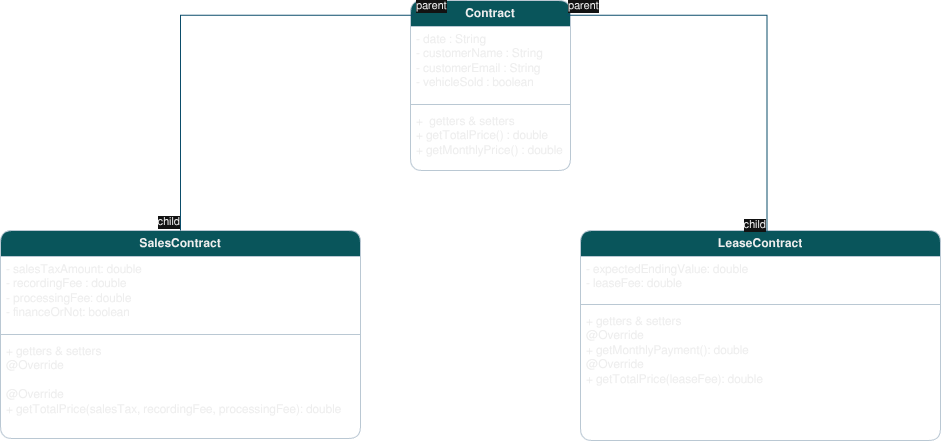

The diagram above was exported from draw.io. Its source (the exported page's mxGraphModel, read from the mxfile embedded in the PNG):
<mxGraphModel dx="970" dy="589" grid="0" gridSize="10" guides="1" tooltips="1" connect="1" arrows="1" fold="1" page="1" pageScale="1" pageWidth="1100" pageHeight="850" background="none" math="0" shadow="0">
  <root>
    <mxCell id="0" />
    <mxCell id="1" parent="0" />
    <mxCell id="2NpjfirKPtZyT0Wl0fxn-1" value="Contract" style="swimlane;fontStyle=1;align=center;verticalAlign=top;childLayout=stackLayout;horizontal=1;startSize=26;horizontalStack=0;resizeParent=1;resizeParentMax=0;resizeLast=0;collapsible=1;marginBottom=0;whiteSpace=wrap;html=1;fontFamily=Helvetica;rounded=1;labelBackgroundColor=none;fillColor=#09555B;strokeColor=#BAC8D3;fontColor=#EEEEEE;" parent="1" vertex="1">
      <mxGeometry x="450" y="30" width="160" height="170" as="geometry" />
    </mxCell>
    <mxCell id="2NpjfirKPtZyT0Wl0fxn-2" value="- date : String&lt;div&gt;- customerName : String&amp;nbsp;&lt;/div&gt;&lt;div&gt;- customerEmail : String&amp;nbsp;&lt;/div&gt;&lt;div&gt;- vehicleSold : boolean&lt;/div&gt;&lt;div&gt;&lt;br&gt;&lt;/div&gt;&lt;div&gt;&lt;br&gt;&lt;/div&gt;" style="text;strokeColor=none;fillColor=none;align=left;verticalAlign=top;spacingLeft=4;spacingRight=4;overflow=hidden;rotatable=0;points=[[0,0.5],[1,0.5]];portConstraint=eastwest;whiteSpace=wrap;html=1;fontFamily=Helvetica;rounded=1;labelBackgroundColor=none;fontColor=#EEEEEE;" parent="2NpjfirKPtZyT0Wl0fxn-1" vertex="1">
      <mxGeometry y="26" width="160" height="74" as="geometry" />
    </mxCell>
    <mxCell id="2NpjfirKPtZyT0Wl0fxn-3" value="" style="line;strokeWidth=1;fillColor=none;align=left;verticalAlign=middle;spacingTop=-1;spacingLeft=3;spacingRight=3;rotatable=0;labelPosition=right;points=[];portConstraint=eastwest;fontFamily=Helvetica;rounded=1;labelBackgroundColor=none;strokeColor=#BAC8D3;fontColor=#EEEEEE;" parent="2NpjfirKPtZyT0Wl0fxn-1" vertex="1">
      <mxGeometry y="100" width="160" height="8" as="geometry" />
    </mxCell>
    <mxCell id="2NpjfirKPtZyT0Wl0fxn-4" value="+&amp;nbsp; getters &amp;amp; setters&amp;nbsp;&lt;div&gt;+ getTotalPrice() : double&lt;/div&gt;&lt;div&gt;+ getMonthlyPrice() : double&lt;/div&gt;&lt;div&gt;&lt;br&gt;&lt;/div&gt;" style="text;strokeColor=none;fillColor=none;align=left;verticalAlign=top;spacingLeft=4;spacingRight=4;overflow=hidden;rotatable=0;points=[[0,0.5],[1,0.5]];portConstraint=eastwest;whiteSpace=wrap;html=1;fontFamily=Helvetica;rounded=1;labelBackgroundColor=none;fontColor=#EEEEEE;" parent="2NpjfirKPtZyT0Wl0fxn-1" vertex="1">
      <mxGeometry y="108" width="160" height="62" as="geometry" />
    </mxCell>
    <mxCell id="2NpjfirKPtZyT0Wl0fxn-5" value="SalesContract" style="swimlane;fontStyle=1;align=center;verticalAlign=top;childLayout=stackLayout;horizontal=1;startSize=26;horizontalStack=0;resizeParent=1;resizeParentMax=0;resizeLast=0;collapsible=1;marginBottom=0;whiteSpace=wrap;html=1;fontFamily=Helvetica;rounded=1;labelBackgroundColor=none;fillColor=#09555B;strokeColor=#BAC8D3;fontColor=#EEEEEE;" parent="1" vertex="1">
      <mxGeometry x="40" y="260" width="360" height="208" as="geometry" />
    </mxCell>
    <mxCell id="2NpjfirKPtZyT0Wl0fxn-6" value="- salesTaxAmount: double&lt;div&gt;- recordingFee : double&amp;nbsp;&lt;/div&gt;&lt;div&gt;- processingFee: double&lt;/div&gt;&lt;div&gt;- financeOrNot: boolean&amp;nbsp;&lt;/div&gt;" style="text;strokeColor=none;fillColor=none;align=left;verticalAlign=top;spacingLeft=4;spacingRight=4;overflow=hidden;rotatable=0;points=[[0,0.5],[1,0.5]];portConstraint=eastwest;whiteSpace=wrap;html=1;fontFamily=Helvetica;rounded=1;labelBackgroundColor=none;fontColor=#EEEEEE;" parent="2NpjfirKPtZyT0Wl0fxn-5" vertex="1">
      <mxGeometry y="26" width="360" height="74" as="geometry" />
    </mxCell>
    <mxCell id="2NpjfirKPtZyT0Wl0fxn-7" value="" style="line;strokeWidth=1;fillColor=none;align=left;verticalAlign=middle;spacingTop=-1;spacingLeft=3;spacingRight=3;rotatable=0;labelPosition=right;points=[];portConstraint=eastwest;fontFamily=Helvetica;rounded=1;labelBackgroundColor=none;strokeColor=#BAC8D3;fontColor=#EEEEEE;" parent="2NpjfirKPtZyT0Wl0fxn-5" vertex="1">
      <mxGeometry y="100" width="360" height="8" as="geometry" />
    </mxCell>
    <mxCell id="2NpjfirKPtZyT0Wl0fxn-8" value="+ getters &amp;amp; setters&lt;div&gt;@Override&lt;br&gt;&lt;div&gt;&lt;span style=&quot;background-color: transparent; color: light-dark(rgb(0, 0, 0), rgb(255, 255, 255));&quot;&gt;+ getMonthlyPayment(&lt;/span&gt;&lt;span style=&quot;background-color: transparent; color: light-dark(rgb(0, 0, 0), rgb(255, 255, 255));&quot;&gt;financeOrNot&lt;/span&gt;&lt;span style=&quot;background-color: transparent; color: light-dark(rgb(0, 0, 0), rgb(255, 255, 255));&quot;&gt;): double&lt;/span&gt;&lt;div&gt;@Override&lt;/div&gt;&lt;/div&gt;&lt;/div&gt;&lt;div&gt;+ getTotalPrice(salesTax, recordingFee, processingFee): double&amp;nbsp;&lt;/div&gt;" style="text;strokeColor=none;fillColor=none;align=left;verticalAlign=top;spacingLeft=4;spacingRight=4;overflow=hidden;rotatable=0;points=[[0,0.5],[1,0.5]];portConstraint=eastwest;whiteSpace=wrap;html=1;fontFamily=Helvetica;rounded=1;labelBackgroundColor=none;fontColor=#EEEEEE;" parent="2NpjfirKPtZyT0Wl0fxn-5" vertex="1">
      <mxGeometry y="108" width="360" height="100" as="geometry" />
    </mxCell>
    <mxCell id="YvbhEs8oQPqCzUg9k_jX-1" value="LeaseContract" style="swimlane;fontStyle=1;align=center;verticalAlign=top;childLayout=stackLayout;horizontal=1;startSize=26;horizontalStack=0;resizeParent=1;resizeParentMax=0;resizeLast=0;collapsible=1;marginBottom=0;whiteSpace=wrap;html=1;fontFamily=Helvetica;rounded=1;labelBackgroundColor=none;fillColor=#09555B;strokeColor=#BAC8D3;fontColor=#EEEEEE;" vertex="1" parent="1">
      <mxGeometry x="620" y="260" width="360" height="210" as="geometry" />
    </mxCell>
    <mxCell id="YvbhEs8oQPqCzUg9k_jX-2" value="- expectedEndingValue: double&lt;div&gt;- leaseFee: double&lt;span style=&quot;background-color: transparent; color: light-dark(rgb(0, 0, 0), rgb(255, 255, 255));&quot;&gt;&amp;nbsp;&amp;nbsp;&lt;/span&gt;&lt;/div&gt;" style="text;strokeColor=none;fillColor=none;align=left;verticalAlign=top;spacingLeft=4;spacingRight=4;overflow=hidden;rotatable=0;points=[[0,0.5],[1,0.5]];portConstraint=eastwest;whiteSpace=wrap;html=1;fontFamily=Helvetica;rounded=1;labelBackgroundColor=none;fontColor=#EEEEEE;" vertex="1" parent="YvbhEs8oQPqCzUg9k_jX-1">
      <mxGeometry y="26" width="360" height="44" as="geometry" />
    </mxCell>
    <mxCell id="YvbhEs8oQPqCzUg9k_jX-3" value="" style="line;strokeWidth=1;fillColor=none;align=left;verticalAlign=middle;spacingTop=-1;spacingLeft=3;spacingRight=3;rotatable=0;labelPosition=right;points=[];portConstraint=eastwest;fontFamily=Helvetica;rounded=1;labelBackgroundColor=none;strokeColor=#BAC8D3;fontColor=#EEEEEE;" vertex="1" parent="YvbhEs8oQPqCzUg9k_jX-1">
      <mxGeometry y="70" width="360" height="8" as="geometry" />
    </mxCell>
    <mxCell id="YvbhEs8oQPqCzUg9k_jX-4" value="+ getters &amp;amp; setters&lt;div&gt;@Override&lt;/div&gt;&lt;div&gt;+ getMonthlyPayment(): double&lt;/div&gt;&lt;div&gt;@Override&lt;/div&gt;&lt;div&gt;+ getTotalPrice(leaseFee): double&lt;/div&gt;" style="text;strokeColor=none;fillColor=none;align=left;verticalAlign=top;spacingLeft=4;spacingRight=4;overflow=hidden;rotatable=0;points=[[0,0.5],[1,0.5]];portConstraint=eastwest;whiteSpace=wrap;html=1;fontFamily=Helvetica;rounded=1;labelBackgroundColor=none;fontColor=#EEEEEE;" vertex="1" parent="YvbhEs8oQPqCzUg9k_jX-1">
      <mxGeometry y="78" width="360" height="132" as="geometry" />
    </mxCell>
    <mxCell id="YvbhEs8oQPqCzUg9k_jX-5" value="" style="endArrow=none;html=1;edgeStyle=orthogonalEdgeStyle;rounded=0;strokeColor=#0B4D6A;exitX=0.022;exitY=0.087;exitDx=0;exitDy=0;exitPerimeter=0;" edge="1" parent="1" source="2NpjfirKPtZyT0Wl0fxn-1" target="2NpjfirKPtZyT0Wl0fxn-5">
      <mxGeometry relative="1" as="geometry">
        <mxPoint x="346" y="145" as="sourcePoint" />
        <mxPoint x="192" y="256" as="targetPoint" />
      </mxGeometry>
    </mxCell>
    <mxCell id="YvbhEs8oQPqCzUg9k_jX-6" value="parent" style="edgeLabel;resizable=0;html=1;align=left;verticalAlign=bottom;strokeColor=#BAC8D3;fontColor=#EEEEEE;fillColor=#09555B;" connectable="0" vertex="1" parent="YvbhEs8oQPqCzUg9k_jX-5">
      <mxGeometry x="-1" relative="1" as="geometry" />
    </mxCell>
    <mxCell id="YvbhEs8oQPqCzUg9k_jX-7" value="child" style="edgeLabel;resizable=0;html=1;align=right;verticalAlign=bottom;strokeColor=#BAC8D3;fontColor=#EEEEEE;fillColor=#09555B;" connectable="0" vertex="1" parent="YvbhEs8oQPqCzUg9k_jX-5">
      <mxGeometry x="1" relative="1" as="geometry" />
    </mxCell>
    <mxCell id="YvbhEs8oQPqCzUg9k_jX-8" value="" style="endArrow=none;html=1;edgeStyle=orthogonalEdgeStyle;rounded=0;strokeColor=#0B4D6A;entryX=0.518;entryY=0.016;entryDx=0;entryDy=0;entryPerimeter=0;exitX=0.978;exitY=0.087;exitDx=0;exitDy=0;exitPerimeter=0;" edge="1" parent="1" source="2NpjfirKPtZyT0Wl0fxn-1" target="YvbhEs8oQPqCzUg9k_jX-1">
      <mxGeometry relative="1" as="geometry">
        <mxPoint x="677" y="124" as="sourcePoint" />
        <mxPoint x="582" y="311" as="targetPoint" />
      </mxGeometry>
    </mxCell>
    <mxCell id="YvbhEs8oQPqCzUg9k_jX-9" value="parent" style="edgeLabel;resizable=0;html=1;align=left;verticalAlign=bottom;strokeColor=#BAC8D3;fontColor=#EEEEEE;fillColor=#09555B;" connectable="0" vertex="1" parent="YvbhEs8oQPqCzUg9k_jX-8">
      <mxGeometry x="-1" relative="1" as="geometry" />
    </mxCell>
    <mxCell id="YvbhEs8oQPqCzUg9k_jX-10" value="child" style="edgeLabel;resizable=0;html=1;align=right;verticalAlign=bottom;strokeColor=#BAC8D3;fontColor=#EEEEEE;fillColor=#09555B;" connectable="0" vertex="1" parent="YvbhEs8oQPqCzUg9k_jX-8">
      <mxGeometry x="1" relative="1" as="geometry" />
    </mxCell>
  </root>
</mxGraphModel>